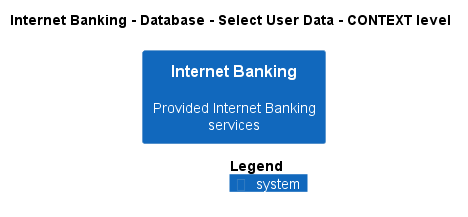

The diagram above was rendered by PlantUML. Its source (embedded in the PNG):
@startuml
!pragma layout smetana
!include ..\..\..\..\..\..\.c4s\C4_Context.puml

AddElementTag("state:new", $bgColor=green, $fontColor=#ffffff, $borderColor=green, $shadowing="False")
AddElementTag("state:changed", $bgColor=orange, $fontColor=#ffffff, $borderColor=orange, $shadowing="False")
AddElementTag("state:removed", $bgColor=red, $fontColor=#ffffff, $borderColor=red, $shadowing="False")

AddRelTag("state:new", $textColor=green, $lineColor=green)
AddRelTag("state:changed", $textColor=orange, $lineColor=orange)
AddRelTag("state:removed", $textColor=red, $lineColor=red)

SHOW_PERSON_PORTRAIT()
LAYOUT_TOP_DOWN()

skinparam linetype polyline

title Internet Banking - Database - Select User Data - CONTEXT level

System(BigBankPlc.SoftwareSystems.InternetBanking, "Internet Banking", "Provided Internet Banking services")



SHOW_LEGEND()
@enduml